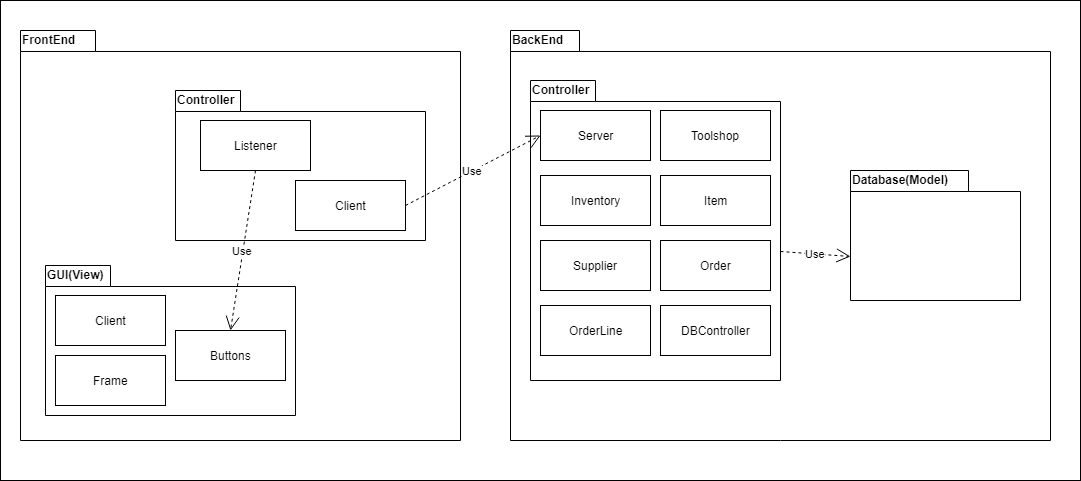

The diagram above was exported from draw.io. Its source (the exported page's mxGraphModel, read from the mxfile embedded in the PNG):
<mxGraphModel dx="1394" dy="774" grid="1" gridSize="10" guides="1" tooltips="1" connect="1" arrows="1" fold="1" page="1" pageScale="1" pageWidth="850" pageHeight="1100" math="0" shadow="0">
  <root>
    <mxCell id="0" />
    <mxCell id="1" parent="0" />
    <mxCell id="2LTD4W0_L_sCfCI5tMXQ-43" value="" style="rounded=0;whiteSpace=wrap;html=1;" vertex="1" parent="1">
      <mxGeometry width="1080" height="480" as="geometry" />
    </mxCell>
    <mxCell id="2LTD4W0_L_sCfCI5tMXQ-1" value="" style="shape=folder;fontStyle=1;spacingTop=10;tabWidth=75;tabHeight=21;tabPosition=left;html=1;" vertex="1" parent="1">
      <mxGeometry x="20" y="30" width="440" height="410" as="geometry" />
    </mxCell>
    <mxCell id="2LTD4W0_L_sCfCI5tMXQ-2" value="&lt;b&gt;FrontEnd&lt;/b&gt;" style="text;html=1;resizable=0;points=[];autosize=1;align=left;verticalAlign=top;spacingTop=-4;" vertex="1" parent="1">
      <mxGeometry x="20" y="30" width="70" height="20" as="geometry" />
    </mxCell>
    <mxCell id="2LTD4W0_L_sCfCI5tMXQ-3" value="" style="shape=folder;fontStyle=1;spacingTop=10;tabWidth=69;tabHeight=21;tabPosition=left;html=1;" vertex="1" parent="1">
      <mxGeometry x="510" y="30" width="540" height="410" as="geometry" />
    </mxCell>
    <mxCell id="2LTD4W0_L_sCfCI5tMXQ-4" value="&lt;b&gt;BackEnd&lt;/b&gt;" style="text;html=1;resizable=0;points=[];autosize=1;align=left;verticalAlign=top;spacingTop=-4;" vertex="1" parent="1">
      <mxGeometry x="510" y="30" width="70" height="20" as="geometry" />
    </mxCell>
    <mxCell id="2LTD4W0_L_sCfCI5tMXQ-16" value="" style="shape=folder;fontStyle=1;spacingTop=10;tabWidth=65;tabHeight=21;tabPosition=left;html=1;" vertex="1" parent="1">
      <mxGeometry x="45" y="265" width="250" height="150" as="geometry" />
    </mxCell>
    <mxCell id="2LTD4W0_L_sCfCI5tMXQ-17" value="&lt;b&gt;GUI(View)&lt;/b&gt;" style="text;html=1;resizable=0;points=[];autosize=1;align=left;verticalAlign=top;spacingTop=-4;" vertex="1" parent="1">
      <mxGeometry x="45" y="265" width="70" height="20" as="geometry" />
    </mxCell>
    <mxCell id="2LTD4W0_L_sCfCI5tMXQ-18" value="Client" style="html=1;" vertex="1" parent="1">
      <mxGeometry x="55" y="295" width="110" height="50" as="geometry" />
    </mxCell>
    <mxCell id="2LTD4W0_L_sCfCI5tMXQ-19" value="Buttons" style="html=1;" vertex="1" parent="1">
      <mxGeometry x="175" y="330" width="110" height="50" as="geometry" />
    </mxCell>
    <mxCell id="2LTD4W0_L_sCfCI5tMXQ-20" value="Frame" style="html=1;" vertex="1" parent="1">
      <mxGeometry x="55" y="355" width="110" height="50" as="geometry" />
    </mxCell>
    <mxCell id="2LTD4W0_L_sCfCI5tMXQ-22" value="" style="shape=folder;fontStyle=1;spacingTop=10;tabWidth=65;tabHeight=21;tabPosition=left;html=1;" vertex="1" parent="1">
      <mxGeometry x="175" y="90" width="250" height="150" as="geometry" />
    </mxCell>
    <mxCell id="2LTD4W0_L_sCfCI5tMXQ-23" value="&lt;b&gt;Controller&lt;/b&gt;" style="text;html=1;resizable=0;points=[];autosize=1;align=left;verticalAlign=top;spacingTop=-4;" vertex="1" parent="1">
      <mxGeometry x="175" y="90" width="70" height="20" as="geometry" />
    </mxCell>
    <mxCell id="2LTD4W0_L_sCfCI5tMXQ-24" value="Listener" style="html=1;" vertex="1" parent="1">
      <mxGeometry x="200" y="120" width="110" height="50" as="geometry" />
    </mxCell>
    <mxCell id="2LTD4W0_L_sCfCI5tMXQ-25" value="Client" style="html=1;" vertex="1" parent="1">
      <mxGeometry x="295" y="180" width="110" height="50" as="geometry" />
    </mxCell>
    <mxCell id="2LTD4W0_L_sCfCI5tMXQ-26" value="Use" style="endArrow=open;endSize=12;dashed=1;html=1;exitX=0.5;exitY=1;exitDx=0;exitDy=0;entryX=0.5;entryY=0;entryDx=0;entryDy=0;" edge="1" parent="1" source="2LTD4W0_L_sCfCI5tMXQ-24" target="2LTD4W0_L_sCfCI5tMXQ-19">
      <mxGeometry width="160" relative="1" as="geometry">
        <mxPoint x="20" y="460" as="sourcePoint" />
        <mxPoint x="180" y="460" as="targetPoint" />
      </mxGeometry>
    </mxCell>
    <mxCell id="2LTD4W0_L_sCfCI5tMXQ-27" value="" style="shape=folder;fontStyle=1;spacingTop=10;tabWidth=65;tabHeight=21;tabPosition=left;html=1;" vertex="1" parent="1">
      <mxGeometry x="530" y="80" width="250" height="300" as="geometry" />
    </mxCell>
    <mxCell id="2LTD4W0_L_sCfCI5tMXQ-28" value="&lt;b&gt;Controller&lt;/b&gt;" style="text;html=1;resizable=0;points=[];autosize=1;align=left;verticalAlign=top;spacingTop=-4;" vertex="1" parent="1">
      <mxGeometry x="530" y="80" width="70" height="20" as="geometry" />
    </mxCell>
    <mxCell id="2LTD4W0_L_sCfCI5tMXQ-29" value="Server" style="html=1;" vertex="1" parent="1">
      <mxGeometry x="540" y="110" width="110" height="50" as="geometry" />
    </mxCell>
    <mxCell id="2LTD4W0_L_sCfCI5tMXQ-30" value="Toolshop" style="html=1;" vertex="1" parent="1">
      <mxGeometry x="660" y="110" width="110" height="50" as="geometry" />
    </mxCell>
    <mxCell id="2LTD4W0_L_sCfCI5tMXQ-31" value="" style="shape=folder;fontStyle=1;spacingTop=10;tabWidth=118;tabHeight=21;tabPosition=left;html=1;" vertex="1" parent="1">
      <mxGeometry x="850" y="170" width="170" height="130" as="geometry" />
    </mxCell>
    <mxCell id="2LTD4W0_L_sCfCI5tMXQ-32" value="&lt;b&gt;Database(Model)&lt;/b&gt;" style="text;html=1;resizable=0;points=[];autosize=1;align=left;verticalAlign=top;spacingTop=-4;" vertex="1" parent="1">
      <mxGeometry x="850" y="170" width="110" height="20" as="geometry" />
    </mxCell>
    <mxCell id="2LTD4W0_L_sCfCI5tMXQ-35" value="OrderLine" style="html=1;" vertex="1" parent="1">
      <mxGeometry x="540" y="305" width="110" height="50" as="geometry" />
    </mxCell>
    <mxCell id="2LTD4W0_L_sCfCI5tMXQ-36" value="DBController" style="html=1;" vertex="1" parent="1">
      <mxGeometry x="660" y="305" width="110" height="50" as="geometry" />
    </mxCell>
    <mxCell id="2LTD4W0_L_sCfCI5tMXQ-37" value="Order" style="html=1;" vertex="1" parent="1">
      <mxGeometry x="660" y="240" width="110" height="50" as="geometry" />
    </mxCell>
    <mxCell id="2LTD4W0_L_sCfCI5tMXQ-38" value="Item" style="html=1;" vertex="1" parent="1">
      <mxGeometry x="660" y="175" width="110" height="50" as="geometry" />
    </mxCell>
    <mxCell id="2LTD4W0_L_sCfCI5tMXQ-39" value="Supplier" style="html=1;" vertex="1" parent="1">
      <mxGeometry x="540" y="240" width="110" height="50" as="geometry" />
    </mxCell>
    <mxCell id="2LTD4W0_L_sCfCI5tMXQ-40" value="Inventory" style="html=1;" vertex="1" parent="1">
      <mxGeometry x="540" y="175" width="110" height="50" as="geometry" />
    </mxCell>
    <mxCell id="2LTD4W0_L_sCfCI5tMXQ-41" value="Use" style="endArrow=open;endSize=12;dashed=1;html=1;exitX=1;exitY=0.5;exitDx=0;exitDy=0;entryX=0;entryY=0.5;entryDx=0;entryDy=0;" edge="1" parent="1" source="2LTD4W0_L_sCfCI5tMXQ-25" target="2LTD4W0_L_sCfCI5tMXQ-29">
      <mxGeometry width="160" relative="1" as="geometry">
        <mxPoint x="20" y="460" as="sourcePoint" />
        <mxPoint x="180" y="460" as="targetPoint" />
      </mxGeometry>
    </mxCell>
    <mxCell id="2LTD4W0_L_sCfCI5tMXQ-42" value="Use" style="endArrow=open;endSize=12;dashed=1;html=1;exitX=0;exitY=0;exitDx=250;exitDy=170.5;exitPerimeter=0;entryX=0;entryY=0;entryDx=0;entryDy=85.5;entryPerimeter=0;" edge="1" parent="1" source="2LTD4W0_L_sCfCI5tMXQ-27" target="2LTD4W0_L_sCfCI5tMXQ-31">
      <mxGeometry width="160" relative="1" as="geometry">
        <mxPoint x="20" y="460" as="sourcePoint" />
        <mxPoint x="180" y="460" as="targetPoint" />
      </mxGeometry>
    </mxCell>
  </root>
</mxGraphModel>